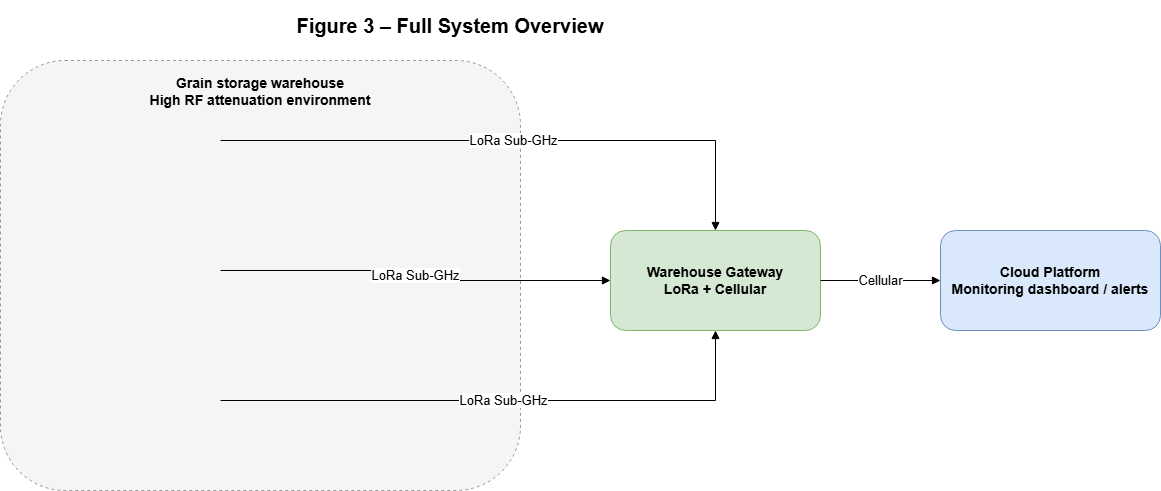

The diagram above was exported from draw.io. Its source (the exported page's mxGraphModel, read from the mxfile embedded in the PNG):
<mxGraphModel dx="2054" dy="1103" grid="1" gridSize="10" guides="1" tooltips="1" connect="1" arrows="1" fold="1" page="1" pageScale="1" pageWidth="1169" pageHeight="827" math="0" shadow="0">
  <root>
    <mxCell id="0" />
    <mxCell id="1" parent="0" />
    <mxCell id="title" parent="1" style="rounded=1;whiteSpace=wrap;html=1;fillColor=#ffffff;strokeColor=#ffffff;fontSize=14;spacing=10;fontStyle=1;fontSize=20;" value="Figure 3 – Full System Overview" vertex="1">
      <mxGeometry height="50" width="360" x="330" y="20" as="geometry" />
    </mxCell>
    <mxCell id="su1" parent="1" style="rounded=1;whiteSpace=wrap;html=1;fillColor=#fff2cc;strokeColor=#d6b656;fontSize=14;spacing=10;" value="Sensing Unit 1&#10;Buried in grain" vertex="1">
      <mxGeometry height="80" width="180" x="100" y="120" as="geometry" />
    </mxCell>
    <mxCell id="su2" parent="1" style="rounded=1;whiteSpace=wrap;html=1;fillColor=#fff2cc;strokeColor=#d6b656;fontSize=14;spacing=10;" value="Sensing Unit 2&#10;Buried in grain" vertex="1">
      <mxGeometry height="80" width="180" x="100" y="250" as="geometry" />
    </mxCell>
    <mxCell id="sun" parent="1" style="rounded=1;whiteSpace=wrap;html=1;fillColor=#fff2cc;strokeColor=#d6b656;fontSize=14;spacing=10;" value="Sensing Unit N&#10;Buried in grain" vertex="1">
      <mxGeometry height="80" width="180" x="100" y="380" as="geometry" />
    </mxCell>
    <mxCell id="grain" parent="1" style="rounded=1;whiteSpace=wrap;html=1;fillColor=#f5f5f5;strokeColor=#999999;fontSize=14;spacing=10;dashed=1;verticalAlign=top;fontStyle=1;" value="Grain storage warehouse&#10;High RF attenuation environment" vertex="1">
      <mxGeometry height="430" width="520" x="60" y="80" as="geometry" />
    </mxCell>
    <mxCell id="gw" parent="1" style="rounded=1;whiteSpace=wrap;html=1;fillColor=#d5e8d4;strokeColor=#82b366;fontSize=14;spacing=10;fontStyle=1;" value="Warehouse Gateway&#10;LoRa + Cellular" vertex="1">
      <mxGeometry height="100" width="210" x="670" y="250" as="geometry" />
    </mxCell>
    <mxCell id="cloud" parent="1" style="rounded=1;whiteSpace=wrap;html=1;fillColor=#dae8fc;strokeColor=#6c8ebf;fontSize=14;spacing=10;fontStyle=1;" value="Cloud Platform&#10;Monitoring dashboard / alerts" vertex="1">
      <mxGeometry height="100" width="220" x="1000" y="250" as="geometry" />
    </mxCell>
    <mxCell id="e1" edge="1" parent="1" source="su1" style="edgeStyle=orthogonalEdgeStyle;rounded=0;orthogonalLoop=1;jettySize=auto;html=1;endArrow=block;endFill=1;fontSize=13;" target="gw" value="LoRa Sub-GHz">
      <mxGeometry relative="1" as="geometry" />
    </mxCell>
    <mxCell id="e2" edge="1" parent="1" source="su2" style="edgeStyle=orthogonalEdgeStyle;rounded=0;orthogonalLoop=1;jettySize=auto;html=1;endArrow=block;endFill=1;fontSize=13;" target="gw" value="LoRa Sub-GHz">
      <mxGeometry relative="1" as="geometry" />
    </mxCell>
    <mxCell id="e3" edge="1" parent="1" source="sun" style="edgeStyle=orthogonalEdgeStyle;rounded=0;orthogonalLoop=1;jettySize=auto;html=1;endArrow=block;endFill=1;fontSize=13;" target="gw" value="LoRa Sub-GHz">
      <mxGeometry relative="1" as="geometry" />
    </mxCell>
    <mxCell id="e4" edge="1" parent="1" source="gw" style="edgeStyle=orthogonalEdgeStyle;rounded=0;orthogonalLoop=1;jettySize=auto;html=1;endArrow=block;endFill=1;fontSize=13;" target="cloud" value="Cellular">
      <mxGeometry relative="1" as="geometry" />
    </mxCell>
  </root>
</mxGraphModel>